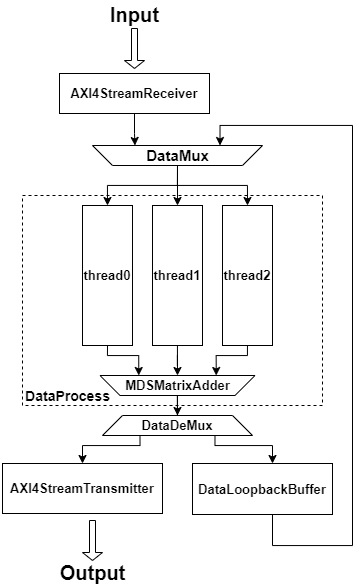

The diagram above was exported from draw.io. Its source (the exported page's mxGraphModel, read from the mxfile embedded in the PNG):
<mxGraphModel dx="904" dy="567" grid="1" gridSize="10" guides="1" tooltips="1" connect="1" arrows="1" fold="1" page="1" pageScale="1" pageWidth="827" pageHeight="1169" math="0" shadow="0">
  <root>
    <mxCell id="0" />
    <mxCell id="1" parent="0" />
    <mxCell id="FeV8_Lromp3-UMupc1aP-42" value="" style="rounded=0;whiteSpace=wrap;html=1;dashed=1;" parent="1" vertex="1">
      <mxGeometry x="240" y="250" width="300" height="210" as="geometry" />
    </mxCell>
    <mxCell id="FeV8_Lromp3-UMupc1aP-17" style="edgeStyle=orthogonalEdgeStyle;rounded=0;orthogonalLoop=1;jettySize=auto;html=1;entryX=0.5;entryY=0;entryDx=0;entryDy=0;" parent="1" source="FeV8_Lromp3-UMupc1aP-1" target="FeV8_Lromp3-UMupc1aP-5" edge="1">
      <mxGeometry relative="1" as="geometry" />
    </mxCell>
    <mxCell id="FeV8_Lromp3-UMupc1aP-18" style="edgeStyle=orthogonalEdgeStyle;rounded=0;orthogonalLoop=1;jettySize=auto;html=1;exitX=0.5;exitY=0;exitDx=0;exitDy=0;entryX=0.5;entryY=0;entryDx=0;entryDy=0;" parent="1" source="FeV8_Lromp3-UMupc1aP-1" target="FeV8_Lromp3-UMupc1aP-6" edge="1">
      <mxGeometry relative="1" as="geometry" />
    </mxCell>
    <mxCell id="FeV8_Lromp3-UMupc1aP-19" style="edgeStyle=orthogonalEdgeStyle;rounded=0;orthogonalLoop=1;jettySize=auto;html=1;exitX=0.5;exitY=0;exitDx=0;exitDy=0;entryX=0.5;entryY=0;entryDx=0;entryDy=0;" parent="1" source="FeV8_Lromp3-UMupc1aP-1" target="FeV8_Lromp3-UMupc1aP-7" edge="1">
      <mxGeometry relative="1" as="geometry" />
    </mxCell>
    <mxCell id="FeV8_Lromp3-UMupc1aP-1" value="" style="shape=trapezoid;perimeter=trapezoidPerimeter;whiteSpace=wrap;html=1;fixedSize=1;rotation=-180;" parent="1" vertex="1">
      <mxGeometry x="310" y="200" width="170" height="20" as="geometry" />
    </mxCell>
    <mxCell id="FeV8_Lromp3-UMupc1aP-2" value="&lt;font style=&quot;font-size: 15px&quot;&gt;&lt;b&gt;DataMux&lt;/b&gt;&lt;/font&gt;" style="text;html=1;resizable=0;autosize=1;align=center;verticalAlign=middle;points=[];fillColor=none;strokeColor=none;rounded=0;" parent="1" vertex="1">
      <mxGeometry x="355" y="200" width="80" height="20" as="geometry" />
    </mxCell>
    <mxCell id="FeV8_Lromp3-UMupc1aP-25" style="edgeStyle=orthogonalEdgeStyle;rounded=0;orthogonalLoop=1;jettySize=auto;html=1;exitX=0.5;exitY=1;exitDx=0;exitDy=0;entryX=0.75;entryY=1;entryDx=0;entryDy=0;" parent="1" source="FeV8_Lromp3-UMupc1aP-5" target="FeV8_Lromp3-UMupc1aP-24" edge="1">
      <mxGeometry relative="1" as="geometry">
        <Array as="points">
          <mxPoint x="325" y="410" />
          <mxPoint x="356" y="410" />
        </Array>
      </mxGeometry>
    </mxCell>
    <mxCell id="FeV8_Lromp3-UMupc1aP-5" value="&lt;font style=&quot;font-size: 13px&quot;&gt;&lt;b&gt;thread0&lt;/b&gt;&lt;/font&gt;" style="rounded=0;whiteSpace=wrap;html=1;" parent="1" vertex="1">
      <mxGeometry x="300" y="260" width="50" height="140" as="geometry" />
    </mxCell>
    <mxCell id="FeV8_Lromp3-UMupc1aP-26" style="edgeStyle=orthogonalEdgeStyle;rounded=0;orthogonalLoop=1;jettySize=auto;html=1;entryX=0.5;entryY=1;entryDx=0;entryDy=0;" parent="1" source="FeV8_Lromp3-UMupc1aP-6" target="FeV8_Lromp3-UMupc1aP-24" edge="1">
      <mxGeometry relative="1" as="geometry" />
    </mxCell>
    <mxCell id="FeV8_Lromp3-UMupc1aP-6" value="&lt;font style=&quot;font-size: 13px&quot;&gt;&lt;b&gt;thread1&lt;/b&gt;&lt;/font&gt;" style="rounded=0;whiteSpace=wrap;html=1;" parent="1" vertex="1">
      <mxGeometry x="370" y="260" width="50" height="140" as="geometry" />
    </mxCell>
    <mxCell id="FeV8_Lromp3-UMupc1aP-27" style="edgeStyle=orthogonalEdgeStyle;rounded=0;orthogonalLoop=1;jettySize=auto;html=1;entryX=0.25;entryY=1;entryDx=0;entryDy=0;" parent="1" source="FeV8_Lromp3-UMupc1aP-7" target="FeV8_Lromp3-UMupc1aP-24" edge="1">
      <mxGeometry relative="1" as="geometry">
        <Array as="points">
          <mxPoint x="465" y="410" />
          <mxPoint x="434" y="410" />
        </Array>
      </mxGeometry>
    </mxCell>
    <mxCell id="FeV8_Lromp3-UMupc1aP-7" value="&lt;font style=&quot;font-size: 13px&quot;&gt;&lt;b&gt;thread2&lt;/b&gt;&lt;/font&gt;" style="rounded=0;whiteSpace=wrap;html=1;" parent="1" vertex="1">
      <mxGeometry x="440" y="260" width="50" height="140" as="geometry" />
    </mxCell>
    <mxCell id="FeV8_Lromp3-UMupc1aP-15" style="edgeStyle=orthogonalEdgeStyle;rounded=0;orthogonalLoop=1;jettySize=auto;html=1;entryX=0.75;entryY=1;entryDx=0;entryDy=0;" parent="1" source="FeV8_Lromp3-UMupc1aP-13" target="FeV8_Lromp3-UMupc1aP-1" edge="1">
      <mxGeometry relative="1" as="geometry" />
    </mxCell>
    <mxCell id="FeV8_Lromp3-UMupc1aP-13" value="&lt;font style=&quot;font-size: 13px&quot;&gt;&lt;b&gt;AXI4StreamReceiver&lt;/b&gt;&lt;/font&gt;" style="rounded=0;whiteSpace=wrap;html=1;" parent="1" vertex="1">
      <mxGeometry x="277" y="128" width="150" height="40" as="geometry" />
    </mxCell>
    <mxCell id="FeV8_Lromp3-UMupc1aP-21" value="" style="shape=singleArrow;direction=south;whiteSpace=wrap;html=1;" parent="1" vertex="1">
      <mxGeometry x="342" y="83" width="20" height="40" as="geometry" />
    </mxCell>
    <mxCell id="FeV8_Lromp3-UMupc1aP-23" value="&lt;font size=&quot;1&quot;&gt;&lt;b style=&quot;font-size: 20px&quot;&gt;Input&lt;/b&gt;&lt;/font&gt;" style="text;html=1;resizable=0;autosize=1;align=center;verticalAlign=middle;points=[];fillColor=none;strokeColor=none;rounded=0;" parent="1" vertex="1">
      <mxGeometry x="322" y="59" width="60" height="20" as="geometry" />
    </mxCell>
    <mxCell id="FeV8_Lromp3-UMupc1aP-24" value="" style="shape=trapezoid;perimeter=trapezoidPerimeter;whiteSpace=wrap;html=1;fixedSize=1;rotation=-180;" parent="1" vertex="1">
      <mxGeometry x="317.5" y="430" width="155" height="20" as="geometry" />
    </mxCell>
    <mxCell id="FeV8_Lromp3-UMupc1aP-37" style="edgeStyle=orthogonalEdgeStyle;rounded=0;orthogonalLoop=1;jettySize=auto;html=1;exitX=0.75;exitY=1;exitDx=0;exitDy=0;" parent="1" source="FeV8_Lromp3-UMupc1aP-28" target="FeV8_Lromp3-UMupc1aP-36" edge="1">
      <mxGeometry relative="1" as="geometry">
        <Array as="points">
          <mxPoint x="433" y="500" />
          <mxPoint x="490" y="500" />
        </Array>
      </mxGeometry>
    </mxCell>
    <mxCell id="LYUJFHkGKy7MnZWX56v1-1" style="edgeStyle=orthogonalEdgeStyle;rounded=0;orthogonalLoop=1;jettySize=auto;html=1;exitX=0.25;exitY=1;exitDx=0;exitDy=0;entryX=0.5;entryY=0;entryDx=0;entryDy=0;" edge="1" parent="1" source="FeV8_Lromp3-UMupc1aP-28" target="FeV8_Lromp3-UMupc1aP-34">
      <mxGeometry relative="1" as="geometry">
        <Array as="points">
          <mxPoint x="358" y="500" />
          <mxPoint x="300" y="500" />
        </Array>
      </mxGeometry>
    </mxCell>
    <mxCell id="FeV8_Lromp3-UMupc1aP-28" value="&lt;font style=&quot;font-size: 13px&quot;&gt;&lt;b&gt;DataDeMux&lt;/b&gt;&lt;/font&gt;" style="shape=trapezoid;perimeter=trapezoidPerimeter;whiteSpace=wrap;html=1;fixedSize=1;" parent="1" vertex="1">
      <mxGeometry x="320" y="470" width="150" height="20" as="geometry" />
    </mxCell>
    <mxCell id="FeV8_Lromp3-UMupc1aP-30" style="edgeStyle=orthogonalEdgeStyle;rounded=0;orthogonalLoop=1;jettySize=auto;html=1;entryX=0.5;entryY=0;entryDx=0;entryDy=0;" parent="1" source="FeV8_Lromp3-UMupc1aP-29" target="FeV8_Lromp3-UMupc1aP-28" edge="1">
      <mxGeometry relative="1" as="geometry" />
    </mxCell>
    <mxCell id="FeV8_Lromp3-UMupc1aP-29" value="&lt;font style=&quot;font-size: 13px&quot;&gt;&lt;b&gt;MDSMatrixAdder&lt;/b&gt;&lt;/font&gt;" style="text;html=1;resizable=0;autosize=1;align=center;verticalAlign=middle;points=[];fillColor=none;strokeColor=none;rounded=0;" parent="1" vertex="1">
      <mxGeometry x="335" y="430" width="120" height="20" as="geometry" />
    </mxCell>
    <mxCell id="FeV8_Lromp3-UMupc1aP-34" value="&lt;font style=&quot;font-size: 13px&quot;&gt;&lt;b&gt;AXI4StreamTransmitter&lt;/b&gt;&lt;/font&gt;" style="rounded=0;whiteSpace=wrap;html=1;" parent="1" vertex="1">
      <mxGeometry x="220" y="518" width="160" height="50" as="geometry" />
    </mxCell>
    <mxCell id="FeV8_Lromp3-UMupc1aP-38" style="edgeStyle=orthogonalEdgeStyle;rounded=0;orthogonalLoop=1;jettySize=auto;html=1;entryX=0.25;entryY=1;entryDx=0;entryDy=0;" parent="1" source="FeV8_Lromp3-UMupc1aP-36" target="FeV8_Lromp3-UMupc1aP-1" edge="1">
      <mxGeometry relative="1" as="geometry">
        <Array as="points">
          <mxPoint x="490" y="600" />
          <mxPoint x="570" y="600" />
          <mxPoint x="570" y="180" />
          <mxPoint x="438" y="180" />
        </Array>
      </mxGeometry>
    </mxCell>
    <mxCell id="FeV8_Lromp3-UMupc1aP-36" value="&lt;font style=&quot;font-size: 13px&quot;&gt;&lt;b&gt;DataLoopbackBuffer&lt;/b&gt;&lt;/font&gt;" style="rounded=0;whiteSpace=wrap;html=1;" parent="1" vertex="1">
      <mxGeometry x="410" y="518" width="140" height="51" as="geometry" />
    </mxCell>
    <mxCell id="FeV8_Lromp3-UMupc1aP-39" value="" style="shape=singleArrow;direction=south;whiteSpace=wrap;html=1;" parent="1" vertex="1">
      <mxGeometry x="300" y="575" width="20" height="40" as="geometry" />
    </mxCell>
    <mxCell id="FeV8_Lromp3-UMupc1aP-40" value="&lt;font size=&quot;1&quot;&gt;&lt;b style=&quot;font-size: 20px&quot;&gt;Output&lt;/b&gt;&lt;/font&gt;" style="text;html=1;resizable=0;autosize=1;align=center;verticalAlign=middle;points=[];fillColor=none;strokeColor=none;rounded=0;" parent="1" vertex="1">
      <mxGeometry x="270" y="617" width="80" height="20" as="geometry" />
    </mxCell>
    <mxCell id="FeV8_Lromp3-UMupc1aP-43" value="&lt;font size=&quot;1&quot;&gt;&lt;b style=&quot;font-size: 14px&quot;&gt;DataProcess&lt;/b&gt;&lt;/font&gt;" style="text;html=1;resizable=0;autosize=1;align=center;verticalAlign=middle;points=[];fillColor=none;strokeColor=none;rounded=0;dashed=1;" parent="1" vertex="1">
      <mxGeometry x="235" y="440" width="100" height="20" as="geometry" />
    </mxCell>
  </root>
</mxGraphModel>